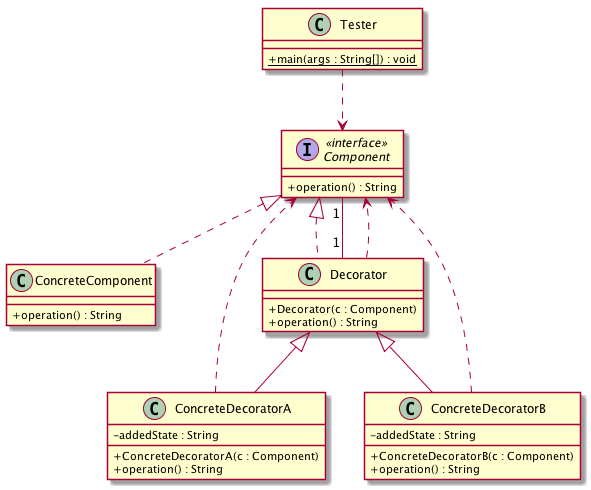

The diagram above was rendered by PlantUML. Its source (embedded in the PNG):
@startuml
skinparam classAttributeIconSize 0
interface Component <<interface>> {
+ operation() : String
}
class ConcreteComponent {
+ operation() : String
}
class ConcreteDecoratorA {
- addedState : String
+ ConcreteDecoratorA(c : Component)
+ operation() : String
}
class ConcreteDecoratorB {
- addedState : String
+ ConcreteDecoratorB(c : Component)
+ operation() : String
}
class Decorator {
+ Decorator(c : Component)
+ operation() : String
}
class Tester {
{static} + main(args : String[]) : void
}
Component <|.. ConcreteComponent
Decorator <|-- ConcreteDecoratorA
Decorator <|-- ConcreteDecoratorB
Component <|.. Decorator
Decorator "1" -- "1" Component
ConcreteDecoratorA ..> Component
Decorator ..> Component
Tester ..> Component
ConcreteDecoratorB ..> Component
@enduml